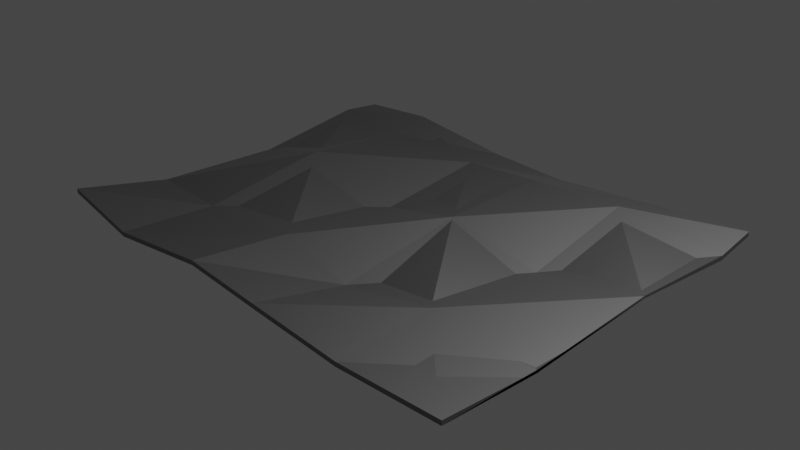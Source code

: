 # Source: aluminiumfolie.blend  (saved by Blender 3.3.6; exported with 4.5.12 LTS)
import bpy
from mathutils import Matrix  # noqa: F401  (used for matrix-valued properties, if any)

bpy.ops.wm.read_factory_settings(use_empty=True)
scene = bpy.context.scene
scene.name = 'Scene'

# ---- collections
col_collection = bpy.data.collections.new('Collection'); scene.collection.children.link(col_collection)

# ---- materials (node trees are filled in below, after node groups)
mat_material = bpy.data.materials.new('Material')
mat_material.alpha_threshold = 0.0
mat_material.use_transparent_shadow = False
mat_material.diffuse_color = (0.5805, 0.5805, 0.5805, 1.0)
mat_material.roughness = 1.0
mat_material.specular_intensity = 0.0
mat_material.metallic = 0.7164
mat_material.line_color = (0.0, 0.0, 0.0, 1.0)

# ---- material node trees
mat_material.use_nodes = True; mat_material.node_tree.nodes.clear()
_N = mat_material.node_tree.nodes; _L = mat_material.node_tree.links
n0 = _N.new('ShaderNodeOutputMaterial'); n0.name = 'Material Output'; n0.location = (300, 300)
n1 = _N.new('ShaderNodeBsdfPrincipled'); n1.name = 'Principled BSDF'; n1.location = (10, 300)
n1.distribution = 'GGX'
n1.subsurface_method = 'RANDOM_WALK_SKIN'
n1.inputs[0].default_value = (0.2763, 0.2763, 0.2763, 1.0)
n1.inputs[1].default_value = 1.0
n1.inputs[2].default_value = 0.5964
n1.inputs[3].default_value = 1.45
n1.inputs[27].default_value = (0.0, 0.0, 0.0, 1.0)
n1.inputs[28].default_value = 1.0
_L.new(n1.outputs[0], n0.inputs[0])
n0.is_active_output = True

# ---- world
world_world = bpy.data.worlds.new('World'); scene.world = world_world
world_world.use_nodes = True; world_world.node_tree.nodes.clear()
_N = world_world.node_tree.nodes; _L = world_world.node_tree.links
n0 = _N.new('ShaderNodeOutputWorld'); n0.name = 'World Output'; n0.location = (300, 300)
n1 = _N.new('ShaderNodeBackground'); n1.name = 'Background'; n1.location = (10, 300)
n1.inputs[0].default_value = (0.05088, 0.05088, 0.05088, 1.0)
_L.new(n1.outputs[0], n0.inputs[0])
n0.is_active_output = True
world_world.color = (0.05088, 0.05088, 0.05088)
world_world.use_sun_shadow = False
world_world.sun_shadow_jitter_overblur = 0.0

# ---- cameras
cam_camera = bpy.data.cameras.new('Camera')
cam_camera.clip_end = 100.0
cam_camera.ortho_scale = 7.314

# ---- lights
light_light = bpy.data.lights.new('Light', 'POINT')
light_light.transmission_factor = 0.0
light_light.energy = 1000.0
light_light.shadow_soft_size = 0.1
light_light.shadow_maximum_resolution = 0.006
light_light.use_absolute_resolution = True

# ---- meshes
me_cube = bpy.data.meshes.new('Cube')
me_cube.from_pydata([(2.697, 2.108, 0.1138), (2.697, 2.108, 0.06277), (2.697, -2.108, 0.01423), (2.697, -2.108, -0.03676), (-2.697, 2.108, -0.03041), (-2.697, 2.108, -0.08139), (-2.697, -2.108, 0.09943), (-2.697, -2.108, 0.04844), (-2.697, -1.032, -0.1762), (2.697, -1.032, -0.04536), (-2.697, -1.032, -0.1252), (2.697, -1.032, -0.03676), (-2.697, 1.659, 0.01423), (2.697, 1.659, -0.03676), (-2.697, 1.659, -0.03676), (2.697, 1.659, 0.01423), (-2.697, 0.4041, -0.2221), (2.697, 0.4041, 0.07285), (-2.697, 0.4041, -0.1711), (2.697, 0.4041, 0.04568), (0.3604, 2.108, -0.1466), (0.3604, -2.108, 0.01423), (0.3604, -2.108, -0.03676), (0.3604, 2.108, -0.09557), (0.3604, -1.032, -0.3278), (0.3604, -1.032, -0.2211), (0.3604, 1.659, 0.0373), (0.3604, 1.659, -0.01368), (0.3604, 0.4041, 0.01423), (0.3604, 0.4041, 0.003526), (-1.813, 2.108, -0.002476), (-1.813, -2.108, -0.08725), (-1.813, -1.032, -0.1973), (-1.813, 1.659, -0.1096), (-1.813, 0.4041, 0.01727), (-1.813, -2.108, -0.1382), (-1.813, 2.108, 0.04851), (-1.813, -1.032, -0.1463), (-1.813, 1.659, -0.05857), (-1.813, 0.4041, 0.06826), (1.485, -2.108, -0.1049), (1.485, 2.108, 0.01423), (1.485, -1.032, 0.01423), (1.485, 1.659, 0.1104), (1.485, 0.4041, -0.1782), (1.485, 2.108, -0.03676), (1.485, -2.108, -0.05394), (1.485, -1.032, -0.03676), (1.485, 1.659, 0.05941), (1.485, 0.4041, -0.2291), (2.697, 2.108, 0.08601), (-2.697, -2.108, 0.07168), (2.697, -2.108, -0.01352), (-2.697, 2.108, -0.05815), (2.697, -1.032, -0.0731), (-2.697, -1.032, -0.1529), (2.697, 1.659, -0.01352), (-2.697, 1.659, -0.01352), (-2.697, 0.4041, -0.1988), (2.697, 0.4041, 0.0451), (0.3604, 2.108, -0.1233), (0.3604, -2.108, -0.01352), (-1.813, 2.108, 0.02077), (-1.813, -2.108, -0.115), (1.485, -2.108, -0.08169), (1.485, 2.108, -0.01352), (-0.5641, -2.108, 0.0272), (-0.5641, 2.108, -0.0747), (-0.5641, -1.032, -0.02967), (-0.5641, 1.659, -0.0439), (-0.5641, 0.4041, -0.196), (-0.5641, 2.108, -0.1257), (-0.5641, -2.108, 0.07819), (-0.5641, -1.032, -0.1127), (-0.5641, 1.659, -0.09489), (-0.5641, 0.4041, -0.247), (-0.5641, -2.108, 0.05045), (-0.5641, 2.108, -0.1024)], [], [(37, 10, 6, 31), (63, 31, 6, 51), (57, 12, 4, 53), (47, 11, 3, 40), (54, 9, 2, 52), (65, 41, 0, 50), (59, 17, 9, 54), (49, 19, 11, 47), (51, 6, 10, 55), (39, 18, 10, 37), (36, 4, 12, 38), (45, 1, 13, 48), (50, 0, 15, 56), (58, 18, 12, 57), (55, 10, 18, 58), (38, 12, 18, 39), (48, 13, 19, 49), (56, 15, 17, 59), (74, 27, 29, 75), (43, 26, 28, 44), (71, 20, 27, 74), (41, 23, 26, 43), (44, 28, 25, 42), (75, 29, 24, 73), (77, 67, 23, 60), (73, 24, 22, 66), (64, 46, 21, 61), (42, 25, 21, 46), (8, 32, 35, 7), (53, 4, 36, 62), (16, 34, 32, 8), (5, 30, 33, 14), (14, 33, 34, 16), (69, 38, 39, 70), (67, 36, 38, 69), (70, 39, 37, 68), (76, 72, 31, 63), (68, 37, 31, 72), (9, 42, 46, 2), (52, 2, 46, 64), (17, 44, 42, 9), (0, 41, 43, 15), (15, 43, 44, 17), (27, 48, 49, 29), (20, 45, 48, 27), (29, 49, 47, 24), (60, 23, 41, 65), (24, 47, 40, 22), (20, 60, 65, 45), (3, 52, 64, 40), (66, 76, 63, 35), (5, 53, 62, 30), (40, 64, 61, 22), (71, 77, 60, 20), (13, 56, 59, 19), (8, 55, 58, 16), (16, 58, 57, 14), (1, 50, 56, 13), (7, 51, 55, 8), (19, 59, 54, 11), (45, 65, 50, 1), (11, 54, 52, 3), (14, 57, 53, 5), (35, 63, 51, 7), (30, 62, 77, 71), (22, 61, 76, 66), (25, 68, 72, 21), (61, 21, 72, 76), (28, 70, 68, 25), (23, 67, 69, 26), (26, 69, 70, 28), (32, 73, 66, 35), (62, 36, 67, 77), (34, 75, 73, 32), (30, 71, 74, 33), (33, 74, 75, 34)])
_uv = me_cube.uv_layers.new(name='UVMap')
_uv.uv.foreach_set('vector', [0.834, 0.6862, 0.875, 0.6862, 0.875, 0.75, 0.834, 0.75, 0.489, 0.959, 0.625, 0.959, 0.625, 1.0, 0.489, 1.0, 0.489, 0.2234, 0.625, 0.2234, 0.625, 0.25, 0.489, 0.25, 0.3188, 0.6862, 0.375, 0.6862, 0.375, 0.75, 0.3188, 0.75, 0.489, 0.6862, 0.625, 0.6862, 0.625, 0.75, 0.489, 0.75, 0.489, 0.4438, 0.625, 0.4438, 0.625, 0.5, 0.489, 0.5, 0.489, 0.601, 0.625, 0.601, 0.625, 0.6862, 0.489, 0.6862, 0.3188, 0.601, 0.375, 0.601, 0.375, 0.6862, 0.3188, 0.6862, 0.489, 0.0, 0.625, 0.0, 0.625, 0.06378, 0.489, 0.06378, 0.834, 0.601, 0.875, 0.601, 0.875, 0.6862, 0.834, 0.6862, 0.834, 0.5, 0.875, 0.5, 0.875, 0.5266, 0.834, 0.5266, 0.3188, 0.5, 0.375, 0.5, 0.375, 0.5266, 0.3188, 0.5266, 0.489, 0.5, 0.625, 0.5, 0.625, 0.5266, 0.489, 0.5266, 0.489, 0.149, 0.625, 0.149, 0.625, 0.2234, 0.489, 0.2234, 0.489, 0.06378, 0.625, 0.06378, 0.625, 0.149, 0.489, 0.149, 0.834, 0.5266, 0.875, 0.5266, 0.875, 0.601, 0.834, 0.601, 0.3188, 0.5266, 0.375, 0.5266, 0.375, 0.601, 0.3188, 0.601, 0.489, 0.5266, 0.625, 0.5266, 0.625, 0.601, 0.489, 0.601, 0.2239, 0.5266, 0.2667, 0.5266, 0.2667, 0.601, 0.2239, 0.601, 0.6812, 0.5266, 0.7333, 0.5266, 0.7333, 0.601, 0.6812, 0.601, 0.2239, 0.5, 0.2667, 0.5, 0.2667, 0.5266, 0.2239, 0.5266, 0.6812, 0.5, 0.7333, 0.5, 0.7333, 0.5266, 0.6812, 0.5266, 0.6812, 0.601, 0.7333, 0.601, 0.7333, 0.6862, 0.6812, 0.6862, 0.2239, 0.601, 0.2667, 0.601, 0.2667, 0.6862, 0.2239, 0.6862, 0.489, 0.3489, 0.625, 0.3489, 0.625, 0.3917, 0.489, 0.3917, 0.2239, 0.6862, 0.2667, 0.6862, 0.2667, 0.75, 0.2239, 0.75, 0.489, 0.8062, 0.625, 0.8062, 0.625, 0.8583, 0.489, 0.8583, 0.6812, 0.6862, 0.7333, 0.6862, 0.7333, 0.75, 0.6812, 0.75, 0.125, 0.6862, 0.166, 0.6862, 0.166, 0.75, 0.125, 0.75, 0.489, 0.25, 0.625, 0.25, 0.625, 0.291, 0.489, 0.291, 0.125, 0.601, 0.166, 0.601, 0.166, 0.6862, 0.125, 0.6862, 0.125, 0.5, 0.166, 0.5, 0.166, 0.5266, 0.125, 0.5266, 0.125, 0.5266, 0.166, 0.5266, 0.166, 0.601, 0.125, 0.601, 0.7761, 0.5266, 0.834, 0.5266, 0.834, 0.601, 0.7761, 0.601, 0.7761, 0.5, 0.834, 0.5, 0.834, 0.5266, 0.7761, 0.5266, 0.7761, 0.601, 0.834, 0.601, 0.834, 0.6862, 0.7761, 0.6862, 0.489, 0.9011, 0.625, 0.9011, 0.625, 0.959, 0.489, 0.959, 0.7761, 0.6862, 0.834, 0.6862, 0.834, 0.75, 0.7761, 0.75, 0.625, 0.6862, 0.6812, 0.6862, 0.6812, 0.75, 0.625, 0.75, 0.489, 0.75, 0.625, 0.75, 0.625, 0.8062, 0.489, 0.8062, 0.625, 0.601, 0.6812, 0.601, 0.6812, 0.6862, 0.625, 0.6862, 0.625, 0.5, 0.6812, 0.5, 0.6812, 0.5266, 0.625, 0.5266, 0.625, 0.5266, 0.6812, 0.5266, 0.6812, 0.601, 0.625, 0.601, 0.2667, 0.5266, 0.3188, 0.5266, 0.3188, 0.601, 0.2667, 0.601, 0.2667, 0.5, 0.3188, 0.5, 0.3188, 0.5266, 0.2667, 0.5266, 0.2667, 0.601, 0.3188, 0.601, 0.3188, 0.6862, 0.2667, 0.6862, 0.489, 0.3917, 0.625, 0.3917, 0.625, 0.4438, 0.489, 0.4438, 0.2667, 0.6862, 0.3188, 0.6862, 0.3188, 0.75, 0.2667, 0.75, 0.375, 0.3917, 0.489, 0.3917, 0.489, 0.4438, 0.375, 0.4438, 0.375, 0.75, 0.489, 0.75, 0.489, 0.8062, 0.375, 0.8062, 0.375, 0.9011, 0.489, 0.9011, 0.489, 0.959, 0.375, 0.959, 0.375, 0.25, 0.489, 0.25, 0.489, 0.291, 0.375, 0.291, 0.375, 0.8062, 0.489, 0.8062, 0.489, 0.8583, 0.375, 0.8583, 0.375, 0.3489, 0.489, 0.3489, 0.489, 0.3917, 0.375, 0.3917, 0.375, 0.5266, 0.489, 0.5266, 0.489, 0.601, 0.375, 0.601, 0.375, 0.06378, 0.489, 0.06378, 0.489, 0.149, 0.375, 0.149, 0.375, 0.149, 0.489, 0.149, 0.489, 0.2234, 0.375, 0.2234, 0.375, 0.5, 0.489, 0.5, 0.489, 0.5266, 0.375, 0.5266, 0.375, 0.0, 0.489, 0.0, 0.489, 0.06378, 0.375, 0.06378, 0.375, 0.601, 0.489, 0.601, 0.489, 0.6862, 0.375, 0.6862, 0.375, 0.4438, 0.489, 0.4438, 0.489, 0.5, 0.375, 0.5, 0.375, 0.6862, 0.489, 0.6862, 0.489, 0.75, 0.375, 0.75, 0.375, 0.2234, 0.489, 0.2234, 0.489, 0.25, 0.375, 0.25, 0.375, 0.959, 0.489, 0.959, 0.489, 1.0, 0.375, 1.0, 0.375, 0.291, 0.489, 0.291, 0.489, 0.3489, 0.375, 0.3489, 0.375, 0.8583, 0.489, 0.8583, 0.489, 0.9011, 0.375, 0.9011, 0.7333, 0.6862, 0.7761, 0.6862, 0.7761, 0.75, 0.7333, 0.75, 0.489, 0.8583, 0.625, 0.8583, 0.625, 0.9011, 0.489, 0.9011, 0.7333, 0.601, 0.7761, 0.601, 0.7761, 0.6862, 0.7333, 0.6862, 0.7333, 0.5, 0.7761, 0.5, 0.7761, 0.5266, 0.7333, 0.5266, 0.7333, 0.5266, 0.7761, 0.5266, 0.7761, 0.601, 0.7333, 0.601, 0.166, 0.6862, 0.2239, 0.6862, 0.2239, 0.75, 0.166, 0.75, 0.489, 0.291, 0.625, 0.291, 0.625, 0.3489, 0.489, 0.3489, 0.166, 0.601, 0.2239, 0.601, 0.2239, 0.6862, 0.166, 0.6862, 0.166, 0.5, 0.2239, 0.5, 0.2239, 0.5266, 0.166, 0.5266, 0.166, 0.5266, 0.2239, 0.5266, 0.2239, 0.601, 0.166, 0.601])
me_cube.materials.append(mat_material)
me_cube.use_mirror_vertex_groups = False
me_cube.update()

# ---- objects
ob_cube = bpy.data.objects.new('Cube', me_cube)
ob_light = bpy.data.objects.new('Light', light_light)
ob_camera = bpy.data.objects.new('Camera', cam_camera)

# ---- transforms, parenting, visibility, modifiers, constraints
ob_cube.location = (0.0, 0.0, 0.0)
ob_cube.lock_rotations_4d = False
ob_cube.empty_display_type = 'ARROWS'
ob_cube.lineart.crease_threshold = 0.0
ob_light.location = (4.076, 1.005, 5.904)
ob_light.rotation_euler = (0.6503, 0.05522, 1.866)
ob_light.lock_rotations_4d = False
ob_light.empty_display_type = 'ARROWS'
ob_light.color = (0.0, 0.0, 0.0, 0.0)
ob_light.lineart.crease_threshold = 0.0
ob_camera.location = (7.359, -6.926, 4.958)
ob_camera.rotation_euler = (1.109, 0.0, 0.8149)
ob_camera.lock_rotations_4d = False
ob_camera.empty_display_type = 'ARROWS'
ob_camera.color = (0.0, 0.0, 0.0, 0.0)
ob_camera.display_type = 'WIRE'
ob_camera.lineart.crease_threshold = 0.0

# ---- collection membership
col_collection.objects.link(ob_cube)
col_collection.objects.link(ob_light)
col_collection.objects.link(ob_camera)

# ---- scene / render settings (as saved in the file)
scene.camera = ob_camera
scene.frame_start = 1; scene.frame_end = 250; scene.frame_set(1)
scene.render.engine = 'BLENDER_EEVEE_NEXT'
scene.cycles.sampling_pattern = 'TABULATED_SOBOL'
scene.cycles.use_light_tree = False
scene.view_settings.view_transform = 'Filmic'
bpy.context.view_layer.update()
